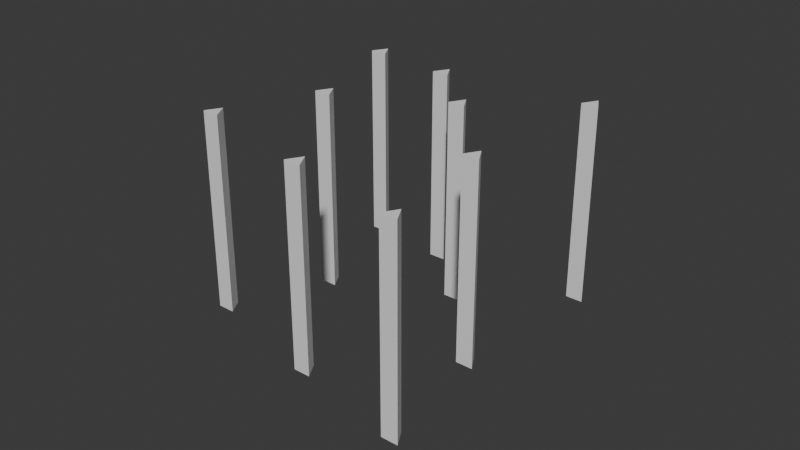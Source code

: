 # Source: alien_grass.blend  (saved by Blender 4.1.24; exported with 4.5.12 LTS)
import bpy
from mathutils import Matrix  # noqa: F401  (used for matrix-valued properties, if any)

bpy.ops.wm.read_factory_settings(use_empty=True)
scene = bpy.context.scene
scene.name = 'Scene'

# ---- collections
col_collection = bpy.data.collections.new('Collection'); scene.collection.children.link(col_collection)

# ---- world
world_world = bpy.data.worlds.new('World'); scene.world = world_world
world_world.use_nodes = True; world_world.node_tree.nodes.clear()
_N = world_world.node_tree.nodes; _L = world_world.node_tree.links
n0 = _N.new('ShaderNodeOutputWorld'); n0.name = 'World Output'; n0.location = (300, 300)
n1 = _N.new('ShaderNodeBackground'); n1.name = 'Background'; n1.location = (10, 300)
n1.inputs[0].default_value = (0.05088, 0.05088, 0.05088, 1.0)
_L.new(n1.outputs[0], n0.inputs[0])
n0.is_active_output = True
world_world.color = (0.05088, 0.05088, 0.05088)
world_world.use_sun_shadow = False
world_world.sun_shadow_jitter_overblur = 0.0

# ---- meshes
me_cylinder = bpy.data.meshes.new('Cylinder')
me_cylinder.from_pydata([(0.9339, -0.7952, -0.1349), (0.9339, -0.7952, 1.065), (0.9859, -0.8852, -0.1349), (0.9859, -0.8852, 1.065), (0.882, -0.8852, -0.1349), (0.882, -0.8852, 1.065), (0.9339, -0.7952, 0.4651), (0.9859, -0.8852, 0.4651), (0.882, -0.8852, 0.4651), (0.9071, 0.8957, -0.1349), (0.9071, 0.8957, 1.065), (0.9591, 0.8057, -0.1349), (0.9591, 0.8057, 1.065), (0.8552, 0.8057, -0.1349), (0.8552, 0.8057, 1.065), (0.9071, 0.8957, 0.4651), (0.9591, 0.8057, 0.4651), (0.8552, 0.8057, 0.4651), (-0.5649, -0.47, -0.1349), (-0.5649, -0.47, 1.065), (-0.5129, -0.56, -0.1349), (-0.5129, -0.56, 1.065), (-0.6168, -0.56, -0.1349), (-0.6168, -0.56, 1.065), (-0.5649, -0.47, 0.4651), (-0.5129, -0.56, 0.4651), (-0.6168, -0.56, 0.4651), (0.2168, -0.6547, -0.1349), (0.2168, -0.6547, 1.065), (0.2687, -0.7447, -0.1349), (0.2687, -0.7447, 1.065), (0.1648, -0.7447, -0.1349), (0.1648, -0.7447, 1.065), (0.2168, -0.6547, 0.4651), (0.2687, -0.7447, 0.4651), (0.1648, -0.7447, 0.4651), (0.8256, -0.05937, -0.1349), (0.8256, -0.05937, 1.065), (0.8776, -0.1494, -0.1349), (0.8776, -0.1494, 1.065), (0.7736, -0.1494, -0.1349), (0.7736, -0.1494, 1.065), (0.8256, -0.05937, 0.4651), (0.8776, -0.1494, 0.4651), (0.7736, -0.1494, 0.4651), (0.3507, 0.4531, -0.1349), (0.3507, 0.4531, 1.065), (0.4027, 0.3631, -0.1349), (0.4027, 0.3631, 1.065), (0.2988, 0.3631, -0.1349), (0.2988, 0.3631, 1.065), (0.3507, 0.4531, 0.4651), (0.4027, 0.3631, 0.4651), (0.2988, 0.3631, 0.4651), (-0.3204, 0.1238, -0.1349), (-0.3204, 0.1238, 1.065), (-0.2684, 0.0338, -0.1349), (-0.2684, 0.0338, 1.065), (-0.3724, 0.0338, -0.1349), (-0.3724, 0.0338, 1.065), (-0.3204, 0.1238, 0.4651), (-0.2684, 0.0338, 0.4651), (-0.3724, 0.0338, 0.4651), (-0.5386, 0.8496, -0.1349), (-0.5386, 0.8496, 1.065), (-0.4866, 0.7596, -0.1349), (-0.4866, 0.7596, 1.065), (-0.5905, 0.7596, -0.1349), (-0.5905, 0.7596, 1.065), (-0.5386, 0.8496, 0.4651), (-0.4866, 0.7596, 0.4651), (-0.5905, 0.7596, 0.4651), (-0.01943, 0.7884, -0.1349), (-0.01943, 0.7884, 1.065), (0.03254, 0.6984, -0.1349), (0.03254, 0.6984, 1.065), (-0.07139, 0.6984, -0.1349), (-0.07139, 0.6984, 1.065), (-0.01943, 0.7884, 0.4651), (0.03254, 0.6984, 0.4651), (-0.07139, 0.6984, 0.4651)], [], [(6, 1, 3, 7), (7, 3, 5, 8), (3, 1, 5), (8, 5, 1, 6), (0, 2, 4), (4, 8, 6, 0), (2, 7, 8, 4), (0, 6, 7, 2), (15, 10, 12, 16), (16, 12, 14, 17), (12, 10, 14), (17, 14, 10, 15), (9, 11, 13), (13, 17, 15, 9), (11, 16, 17, 13), (9, 15, 16, 11), (24, 19, 21, 25), (25, 21, 23, 26), (21, 19, 23), (26, 23, 19, 24), (18, 20, 22), (22, 26, 24, 18), (20, 25, 26, 22), (18, 24, 25, 20), (33, 28, 30, 34), (34, 30, 32, 35), (30, 28, 32), (35, 32, 28, 33), (27, 29, 31), (31, 35, 33, 27), (29, 34, 35, 31), (27, 33, 34, 29), (42, 37, 39, 43), (43, 39, 41, 44), (39, 37, 41), (44, 41, 37, 42), (36, 38, 40), (40, 44, 42, 36), (38, 43, 44, 40), (36, 42, 43, 38), (51, 46, 48, 52), (52, 48, 50, 53), (48, 46, 50), (53, 50, 46, 51), (45, 47, 49), (49, 53, 51, 45), (47, 52, 53, 49), (45, 51, 52, 47), (60, 55, 57, 61), (61, 57, 59, 62), (57, 55, 59), (62, 59, 55, 60), (54, 56, 58), (58, 62, 60, 54), (56, 61, 62, 58), (54, 60, 61, 56), (69, 64, 66, 70), (70, 66, 68, 71), (66, 64, 68), (71, 68, 64, 69), (63, 65, 67), (67, 71, 69, 63), (65, 70, 71, 67), (63, 69, 70, 65), (78, 73, 75, 79), (79, 75, 77, 80), (75, 73, 77), (80, 77, 73, 78), (72, 74, 76), (76, 80, 78, 72), (74, 79, 80, 76), (72, 78, 79, 74)])
_uv = me_cylinder.uv_layers.new(name='UVMap')
_uv.uv.foreach_set('vector', [1.0, 0.75, 1.0, 1.0, 0.6667, 1.0, 0.6667, 0.75, 0.6667, 0.75, 0.6667, 1.0, 0.3333, 1.0, 0.3333, 0.75, 0.4578, 0.13, 0.25, 0.49, 0.04215, 0.13, 0.3333, 0.75, 0.3333, 1.0, -5.96e-08, 1.0, -5.96e-08, 0.75, 0.75, 0.49, 0.9578, 0.13, 0.5422, 0.13, 0.3333, 0.5, 0.3333, 0.75, -5.96e-08, 0.75, -5.96e-08, 0.5, 0.6667, 0.5, 0.6667, 0.75, 0.3333, 0.75, 0.3333, 0.5, 1.0, 0.5, 1.0, 0.75, 0.6667, 0.75, 0.6667, 0.5, 1.0, 0.75, 1.0, 1.0, 0.6667, 1.0, 0.6667, 0.75, 0.6667, 0.75, 0.6667, 1.0, 0.3333, 1.0, 0.3333, 0.75, 0.4578, 0.13, 0.25, 0.49, 0.04215, 0.13, 0.3333, 0.75, 0.3333, 1.0, -5.96e-08, 1.0, -5.96e-08, 0.75, 0.75, 0.49, 0.9578, 0.13, 0.5422, 0.13, 0.3333, 0.5, 0.3333, 0.75, -5.96e-08, 0.75, -5.96e-08, 0.5, 0.6667, 0.5, 0.6667, 0.75, 0.3333, 0.75, 0.3333, 0.5, 1.0, 0.5, 1.0, 0.75, 0.6667, 0.75, 0.6667, 0.5, 1.0, 0.75, 1.0, 1.0, 0.6667, 1.0, 0.6667, 0.75, 0.6667, 0.75, 0.6667, 1.0, 0.3333, 1.0, 0.3333, 0.75, 0.4578, 0.13, 0.25, 0.49, 0.04215, 0.13, 0.3333, 0.75, 0.3333, 1.0, -5.96e-08, 1.0, -5.96e-08, 0.75, 0.75, 0.49, 0.9578, 0.13, 0.5422, 0.13, 0.3333, 0.5, 0.3333, 0.75, -5.96e-08, 0.75, -5.96e-08, 0.5, 0.6667, 0.5, 0.6667, 0.75, 0.3333, 0.75, 0.3333, 0.5, 1.0, 0.5, 1.0, 0.75, 0.6667, 0.75, 0.6667, 0.5, 1.0, 0.75, 1.0, 1.0, 0.6667, 1.0, 0.6667, 0.75, 0.6667, 0.75, 0.6667, 1.0, 0.3333, 1.0, 0.3333, 0.75, 0.4578, 0.13, 0.25, 0.49, 0.04215, 0.13, 0.3333, 0.75, 0.3333, 1.0, -5.96e-08, 1.0, -5.96e-08, 0.75, 0.75, 0.49, 0.9578, 0.13, 0.5422, 0.13, 0.3333, 0.5, 0.3333, 0.75, -5.96e-08, 0.75, -5.96e-08, 0.5, 0.6667, 0.5, 0.6667, 0.75, 0.3333, 0.75, 0.3333, 0.5, 1.0, 0.5, 1.0, 0.75, 0.6667, 0.75, 0.6667, 0.5, 1.0, 0.75, 1.0, 1.0, 0.6667, 1.0, 0.6667, 0.75, 0.6667, 0.75, 0.6667, 1.0, 0.3333, 1.0, 0.3333, 0.75, 0.4578, 0.13, 0.25, 0.49, 0.04215, 0.13, 0.3333, 0.75, 0.3333, 1.0, -5.96e-08, 1.0, -5.96e-08, 0.75, 0.75, 0.49, 0.9578, 0.13, 0.5422, 0.13, 0.3333, 0.5, 0.3333, 0.75, -5.96e-08, 0.75, -5.96e-08, 0.5, 0.6667, 0.5, 0.6667, 0.75, 0.3333, 0.75, 0.3333, 0.5, 1.0, 0.5, 1.0, 0.75, 0.6667, 0.75, 0.6667, 0.5, 1.0, 0.75, 1.0, 1.0, 0.6667, 1.0, 0.6667, 0.75, 0.6667, 0.75, 0.6667, 1.0, 0.3333, 1.0, 0.3333, 0.75, 0.4578, 0.13, 0.25, 0.49, 0.04215, 0.13, 0.3333, 0.75, 0.3333, 1.0, -5.96e-08, 1.0, -5.96e-08, 0.75, 0.75, 0.49, 0.9578, 0.13, 0.5422, 0.13, 0.3333, 0.5, 0.3333, 0.75, -5.96e-08, 0.75, -5.96e-08, 0.5, 0.6667, 0.5, 0.6667, 0.75, 0.3333, 0.75, 0.3333, 0.5, 1.0, 0.5, 1.0, 0.75, 0.6667, 0.75, 0.6667, 0.5, 1.0, 0.75, 1.0, 1.0, 0.6667, 1.0, 0.6667, 0.75, 0.6667, 0.75, 0.6667, 1.0, 0.3333, 1.0, 0.3333, 0.75, 0.4578, 0.13, 0.25, 0.49, 0.04215, 0.13, 0.3333, 0.75, 0.3333, 1.0, -5.96e-08, 1.0, -5.96e-08, 0.75, 0.75, 0.49, 0.9578, 0.13, 0.5422, 0.13, 0.3333, 0.5, 0.3333, 0.75, -5.96e-08, 0.75, -5.96e-08, 0.5, 0.6667, 0.5, 0.6667, 0.75, 0.3333, 0.75, 0.3333, 0.5, 1.0, 0.5, 1.0, 0.75, 0.6667, 0.75, 0.6667, 0.5, 1.0, 0.75, 1.0, 1.0, 0.6667, 1.0, 0.6667, 0.75, 0.6667, 0.75, 0.6667, 1.0, 0.3333, 1.0, 0.3333, 0.75, 0.4578, 0.13, 0.25, 0.49, 0.04215, 0.13, 0.3333, 0.75, 0.3333, 1.0, -5.96e-08, 1.0, -5.96e-08, 0.75, 0.75, 0.49, 0.9578, 0.13, 0.5422, 0.13, 0.3333, 0.5, 0.3333, 0.75, -5.96e-08, 0.75, -5.96e-08, 0.5, 0.6667, 0.5, 0.6667, 0.75, 0.3333, 0.75, 0.3333, 0.5, 1.0, 0.5, 1.0, 0.75, 0.6667, 0.75, 0.6667, 0.5, 1.0, 0.75, 1.0, 1.0, 0.6667, 1.0, 0.6667, 0.75, 0.6667, 0.75, 0.6667, 1.0, 0.3333, 1.0, 0.3333, 0.75, 0.4578, 0.13, 0.25, 0.49, 0.04215, 0.13, 0.3333, 0.75, 0.3333, 1.0, -5.96e-08, 1.0, -5.96e-08, 0.75, 0.75, 0.49, 0.9578, 0.13, 0.5422, 0.13, 0.3333, 0.5, 0.3333, 0.75, -5.96e-08, 0.75, -5.96e-08, 0.5, 0.6667, 0.5, 0.6667, 0.75, 0.3333, 0.75, 0.3333, 0.5, 1.0, 0.5, 1.0, 0.75, 0.6667, 0.75, 0.6667, 0.5])
_ca = me_cylinder.color_attributes.new('Attribute', 'BYTE_COLOR', 'CORNER')
_ca.data.foreach_set('color', [0.01764, 1.0, 0.009134, 1.0, 0.0331, 1.0, 0.02416, 1.0, 0.04667, 1.0, 0.0382, 1.0, 0.01764, 1.0, 0.009134, 1.0, 0.01764, 1.0, 0.009134, 1.0, 0.04667, 1.0, 0.0382, 1.0, 0.02029, 1.0, 0.01229, 1.0, 0.01764, 1.0, 0.009134, 1.0, 0.04667, 1.0, 0.0382, 1.0, 0.0331, 1.0, 0.02416, 1.0, 0.02029, 1.0, 0.01229, 1.0, 0.01764, 1.0, 0.009134, 1.0, 0.02029, 1.0, 0.01229, 1.0, 0.0331, 1.0, 0.02416, 1.0, 0.01764, 1.0, 0.009134, 1.0, 0.004777, 0.1529, 0.003035, 1.0, 0.004777, 0.1529, 0.003035, 1.0, 0.004777, 0.1529, 0.003035, 1.0, 0.004777, 0.1529, 0.003035, 1.0, 0.01764, 1.0, 0.009134, 1.0, 0.01764, 1.0, 0.009134, 1.0, 0.004777, 0.1529, 0.003035, 1.0, 0.004777, 0.1529, 0.003035, 1.0, 0.01764, 1.0, 0.009134, 1.0, 0.01764, 1.0, 0.009134, 1.0, 0.004777, 0.1529, 0.003035, 1.0, 0.004777, 0.1529, 0.003035, 1.0, 0.01764, 1.0, 0.009134, 1.0, 0.01764, 1.0, 0.009134, 1.0, 0.004777, 0.1529, 0.003035, 1.0, 0.01681, 0.9647, 0.009134, 1.0, 0.02029, 1.0, 0.01229, 1.0, 0.04519, 1.0, 0.03689, 1.0, 0.01681, 0.956, 0.009134, 1.0, 0.01681, 0.956, 0.009134, 1.0, 0.04519, 1.0, 0.03689, 1.0, 0.02519, 1.0, 0.01681, 1.0, 0.01764, 1.0, 0.009134, 1.0, 0.04519, 1.0, 0.03689, 1.0, 0.02029, 1.0, 0.01229, 1.0, 0.02519, 1.0, 0.01681, 1.0, 0.01764, 1.0, 0.009134, 1.0, 0.02519, 1.0, 0.01681, 1.0, 0.02029, 1.0, 0.01229, 1.0, 0.01681, 0.9647, 0.009134, 1.0, 0.004777, 0.1529, 0.003035, 1.0, 0.004777, 0.1529, 0.003035, 1.0, 0.004777, 0.159, 0.003035, 1.0, 0.004777, 0.159, 0.003035, 1.0, 0.01764, 1.0, 0.009134, 1.0, 0.01681, 0.9647, 0.009134, 1.0, 0.004777, 0.1529, 0.003035, 1.0, 0.004777, 0.1529, 0.003035, 1.0, 0.01681, 0.956, 0.009134, 1.0, 0.01764, 1.0, 0.009134, 1.0, 0.004777, 0.159, 0.003035, 1.0, 0.004777, 0.1529, 0.003035, 1.0, 0.01681, 0.9647, 0.009134, 1.0, 0.01681, 0.956, 0.009134, 1.0, 0.004777, 0.1529, 0.003035, 1.0, 0.01764, 1.0, 0.009134, 1.0, 0.0185, 1.0, 0.009721, 1.0, 0.01764, 1.0, 0.009134, 1.0, 0.01764, 1.0, 0.009134, 1.0, 0.01764, 1.0, 0.009134, 1.0, 0.01764, 1.0, 0.009134, 1.0, 0.01764, 1.0, 0.009134, 1.0, 0.01764, 1.0, 0.009134, 1.0, 0.01764, 1.0, 0.009134, 1.0, 0.0185, 1.0, 0.009721, 1.0, 0.01764, 1.0, 0.009134, 1.0, 0.01764, 1.0, 0.009134, 1.0, 0.01764, 1.0, 0.009134, 1.0, 0.0185, 1.0, 0.009721, 1.0, 0.01764, 1.0, 0.009134, 1.0, 0.005182, 0.1779, 0.003347, 1.0, 0.004777, 0.1559, 0.003035, 1.0, 0.005605, 0.2016, 0.003347, 1.0, 0.005605, 0.2016, 0.003347, 1.0, 0.01764, 1.0, 0.009134, 1.0, 0.01764, 1.0, 0.009134, 1.0, 0.005182, 0.1779, 0.003347, 1.0, 0.004777, 0.1559, 0.003035, 1.0, 0.01764, 1.0, 0.009134, 1.0, 0.01764, 1.0, 0.009134, 1.0, 0.005605, 0.2016, 0.003347, 1.0, 0.005182, 0.1779, 0.003347, 1.0, 0.01764, 1.0, 0.009134, 1.0, 0.01764, 1.0, 0.009134, 1.0, 0.004777, 0.1559, 0.003035, 1.0, 0.01764, 1.0, 0.009134, 1.0, 0.01764, 1.0, 0.009721, 1.0, 0.0185, 1.0, 0.009721, 1.0, 0.01764, 1.0, 0.009134, 1.0, 0.01764, 1.0, 0.009134, 1.0, 0.0185, 1.0, 0.009721, 1.0, 0.01764, 1.0, 0.009134, 1.0, 0.01764, 1.0, 0.009134, 1.0, 0.0185, 1.0, 0.009721, 1.0, 0.01764, 1.0, 0.009721, 1.0, 0.01764, 1.0, 0.009134, 1.0, 0.01764, 1.0, 0.009134, 1.0, 0.01764, 1.0, 0.009134, 1.0, 0.01764, 1.0, 0.009721, 1.0, 0.01764, 1.0, 0.009134, 1.0, 0.004777, 0.1529, 0.003035, 1.0, 0.004777, 0.1529, 0.003035, 1.0, 0.004777, 0.1529, 0.003035, 1.0, 0.004777, 0.1529, 0.003035, 1.0, 0.01764, 1.0, 0.009134, 1.0, 0.01764, 1.0, 0.009134, 1.0, 0.004777, 0.1529, 0.003035, 1.0, 0.004777, 0.1529, 0.003035, 1.0, 0.01764, 1.0, 0.009134, 1.0, 0.01764, 1.0, 0.009134, 1.0, 0.004777, 0.1529, 0.003035, 1.0, 0.004777, 0.1529, 0.003035, 1.0, 0.01764, 1.0, 0.009134, 1.0, 0.01764, 1.0, 0.009134, 1.0, 0.004777, 0.1529, 0.003035, 1.0, 0.01764, 1.0, 0.009134, 1.0, 0.02732, 1.0, 0.0185, 1.0, 0.06125, 1.0, 0.05286, 1.0, 0.01764, 1.0, 0.009134, 1.0, 0.01764, 1.0, 0.009134, 1.0, 0.06125, 1.0, 0.05286, 1.0, 0.03071, 1.0, 0.02217, 1.0, 0.01764, 1.0, 0.009134, 1.0, 0.06125, 1.0, 0.05286, 1.0, 0.02732, 1.0, 0.0185, 1.0, 0.03071, 1.0, 0.02217, 1.0, 0.01764, 1.0, 0.009134, 1.0, 0.03071, 1.0, 0.02217, 1.0, 0.02732, 1.0, 0.0185, 1.0, 0.01764, 1.0, 0.009134, 1.0, 0.004777, 0.1529, 0.003035, 1.0, 0.004777, 0.1529, 0.003035, 1.0, 0.004777, 0.1529, 0.003035, 1.0, 0.004777, 0.1529, 0.003035, 1.0, 0.01764, 1.0, 0.009134, 1.0, 0.01764, 1.0, 0.009134, 1.0, 0.004777, 0.1529, 0.003035, 1.0, 0.004777, 0.1529, 0.003035, 1.0, 0.01764, 1.0, 0.009134, 1.0, 0.01764, 1.0, 0.009134, 1.0, 0.004777, 0.1529, 0.003035, 1.0, 0.004777, 0.1529, 0.003035, 1.0, 0.01764, 1.0, 0.009134, 1.0, 0.01764, 1.0, 0.009134, 1.0, 0.004777, 0.1529, 0.003035, 1.0, 0.01764, 1.0, 0.009134, 1.0, 0.01764, 1.0, 0.009134, 1.0, 0.01764, 1.0, 0.009134, 1.0, 0.01764, 1.0, 0.009134, 1.0, 0.01764, 1.0, 0.009134, 1.0, 0.01764, 1.0, 0.009134, 1.0, 0.01764, 1.0, 0.009134, 1.0, 0.01764, 1.0, 0.009134, 1.0, 0.01764, 1.0, 0.009134, 1.0, 0.01764, 1.0, 0.009134, 1.0, 0.01764, 1.0, 0.009134, 1.0, 0.01764, 1.0, 0.009134, 1.0, 0.01764, 1.0, 0.009134, 1.0, 0.01764, 1.0, 0.009134, 1.0, 0.01764, 1.0, 0.009134, 1.0, 0.004777, 0.1559, 0.003035, 1.0, 0.004777, 0.1559, 0.003035, 1.0, 0.004777, 0.1529, 0.003035, 1.0, 0.004777, 0.1529, 0.003035, 1.0, 0.01764, 1.0, 0.009134, 1.0, 0.01764, 1.0, 0.009134, 1.0, 0.004777, 0.1559, 0.003035, 1.0, 0.004777, 0.1559, 0.003035, 1.0, 0.01764, 1.0, 0.009134, 1.0, 0.01764, 1.0, 0.009134, 1.0, 0.004777, 0.1529, 0.003035, 1.0, 0.004777, 0.1559, 0.003035, 1.0, 0.01764, 1.0, 0.009134, 1.0, 0.01764, 1.0, 0.009134, 1.0, 0.004777, 0.1559, 0.003035, 1.0, 0.01764, 1.0, 0.009134, 1.0, 0.0185, 1.0, 0.009721, 1.0, 0.01938, 1.0, 0.01096, 1.0, 0.01764, 1.0, 0.009134, 1.0, 0.01764, 1.0, 0.009134, 1.0, 0.01938, 1.0, 0.01096, 1.0, 0.01764, 1.0, 0.009134, 1.0, 0.01764, 1.0, 0.009134, 1.0, 0.01938, 1.0, 0.01096, 1.0, 0.0185, 1.0, 0.009721, 1.0, 0.01764, 1.0, 0.009134, 1.0, 0.01764, 1.0, 0.009134, 1.0, 0.01764, 1.0, 0.009134, 1.0, 0.0185, 1.0, 0.009721, 1.0, 0.01764, 1.0, 0.009134, 1.0, 0.004777, 0.1529, 0.003035, 1.0, 0.004777, 0.1529, 0.003035, 1.0, 0.004777, 0.1559, 0.003035, 1.0, 0.004777, 0.1559, 0.003035, 1.0, 0.01764, 1.0, 0.009134, 1.0, 0.01764, 1.0, 0.009134, 1.0, 0.004777, 0.1529, 0.003035, 1.0, 0.004777, 0.1529, 0.003035, 1.0, 0.01764, 1.0, 0.009134, 1.0, 0.01764, 1.0, 0.009134, 1.0, 0.004777, 0.1559, 0.003035, 1.0, 0.004777, 0.1529, 0.003035, 1.0, 0.01764, 1.0, 0.009134, 1.0, 0.01764, 1.0, 0.009134, 1.0, 0.004777, 0.1529, 0.003035, 1.0, 0.01764, 1.0, 0.009134, 1.0, 0.01764, 1.0, 0.009134, 1.0, 0.01764, 1.0, 0.009134, 1.0, 0.01764, 1.0, 0.009134, 1.0, 0.01764, 1.0, 0.009134, 1.0, 0.01764, 1.0, 0.009134, 1.0, 0.01764, 1.0, 0.009134, 1.0, 0.01764, 1.0, 0.009134, 1.0, 0.01764, 1.0, 0.009134, 1.0, 0.01764, 1.0, 0.009134, 1.0, 0.01764, 1.0, 0.009134, 1.0, 0.01764, 1.0, 0.009134, 1.0, 0.01764, 1.0, 0.009134, 1.0, 0.01764, 1.0, 0.009134, 1.0, 0.01764, 1.0, 0.009134, 1.0, 0.004777, 0.1529, 0.003035, 1.0, 0.004777, 0.1529, 0.003035, 1.0, 0.004777, 0.1529, 0.003035, 1.0, 0.004777, 0.1529, 0.003035, 1.0, 0.01764, 1.0, 0.009134, 1.0, 0.01764, 1.0, 0.009134, 1.0, 0.004777, 0.1529, 0.003035, 1.0, 0.004777, 0.1529, 0.003035, 1.0, 0.01764, 1.0, 0.009134, 1.0, 0.01764, 1.0, 0.009134, 1.0, 0.004777, 0.1529, 0.003035, 1.0, 0.004777, 0.1529, 0.003035, 1.0, 0.01764, 1.0, 0.009134, 1.0, 0.01764, 1.0, 0.009134, 1.0, 0.004777, 0.1529, 0.003035, 1.0, 0.01764, 1.0, 0.009134, 1.0, 0.01764, 1.0, 0.009721, 1.0, 0.0185, 1.0, 0.009721, 1.0, 0.01764, 1.0, 0.009134, 1.0, 0.01764, 1.0, 0.009134, 1.0, 0.0185, 1.0, 0.009721, 1.0, 0.01764, 1.0, 0.009134, 1.0, 0.01764, 1.0, 0.009134, 1.0, 0.0185, 1.0, 0.009721, 1.0, 0.01764, 1.0, 0.009721, 1.0, 0.01764, 1.0, 0.009134, 1.0, 0.01764, 1.0, 0.009134, 1.0, 0.01764, 1.0, 0.009134, 1.0, 0.01764, 1.0, 0.009721, 1.0, 0.01764, 1.0, 0.009134, 1.0, 0.004777, 0.1529, 0.003035, 1.0, 0.004777, 0.1529, 0.003035, 1.0, 0.004777, 0.1559, 0.003035, 1.0, 0.004777, 0.1559, 0.003035, 1.0, 0.01764, 1.0, 0.009134, 1.0, 0.01764, 1.0, 0.009134, 1.0, 0.004777, 0.1529, 0.003035, 1.0, 0.004777, 0.1529, 0.003035, 1.0, 0.01764, 1.0, 0.009134, 1.0, 0.01764, 1.0, 0.009134, 1.0, 0.004777, 0.1559, 0.003035, 1.0, 0.004777, 0.1529, 0.003035, 1.0, 0.01764, 1.0, 0.009134, 1.0, 0.01764, 1.0, 0.009134, 1.0, 0.004777, 0.1529, 0.003035, 1.0])
me_cylinder.update()
arm_armature = bpy.data.armatures.new('Armature')  # bones are not reproduced

# ---- objects
ob_cylinder = bpy.data.objects.new('Cylinder', me_cylinder)
ob_armature = bpy.data.objects.new('Armature', arm_armature)

# ---- transforms, parenting, visibility, modifiers, constraints
ob_cylinder.parent = ob_armature
ob_cylinder.location = (0.0, 0.0, 0.0)
_vg = ob_cylinder.vertex_groups.new(name='Bone')
for _i, _w in zip([54, 56, 58, 60, 61, 62], [0.9999, 0.9999, 0.9999, 0.998, 0.9966, 0.9977]): _vg.add([_i], _w, 'REPLACE')
_vg = ob_cylinder.vertex_groups.new(name='Bone.001')
for _i, _w in zip([55, 57, 59], [0.9884, 0.9867, 0.989]): _vg.add([_i], _w, 'REPLACE')
_vg = ob_cylinder.vertex_groups.new(name='Bone.002')
for _i, _w in zip([63, 65, 67, 69, 70, 71], [0.9999, 0.9999, 0.9999, 0.9977, 0.9965, 0.998]): _vg.add([_i], _w, 'REPLACE')
_vg = ob_cylinder.vertex_groups.new(name='Bone.003')
for _i, _w in zip([64, 66, 68], [0.988, 0.9868, 0.9893]): _vg.add([_i], _w, 'REPLACE')
_vg = ob_cylinder.vertex_groups.new(name='Bone.004')
for _i, _w in zip([72, 74, 76, 78, 79, 80], [0.9999, 0.9999, 0.9999, 0.998, 0.9969, 0.9976]): _vg.add([_i], _w, 'REPLACE')
_vg = ob_cylinder.vertex_groups.new(name='Bone.005')
for _i, _w in zip([73, 75, 77], [0.9887, 0.9873, 0.9887]): _vg.add([_i], _w, 'REPLACE')
_vg = ob_cylinder.vertex_groups.new(name='Bone.006')
for _i, _w in zip([9, 11, 13, 15, 16, 17], [0.9999, 0.9999, 0.9999, 0.9968, 0.9973, 0.9983]): _vg.add([_i], _w, 'REPLACE')
_vg = ob_cylinder.vertex_groups.new(name='Bone.007')
for _i, _w in zip([10, 12, 14], [0.9869, 0.9884, 0.9891]): _vg.add([_i], _w, 'REPLACE')
_vg = ob_cylinder.vertex_groups.new(name='Bone.009')
for _i, _w in zip([45, 47, 49, 51, 52, 53], [0.9999, 0.9999, 0.9999, 0.9972, 0.9981, 0.9972]): _vg.add([_i], _w, 'REPLACE')
_vg = ob_cylinder.vertex_groups.new(name='Bone.010')
for _i, _w in zip([46, 48, 50], [0.9881, 0.9891, 0.9875]): _vg.add([_i], _w, 'REPLACE')
_vg = ob_cylinder.vertex_groups.new(name='Bone.011')
for _i, _w in zip([36, 38, 40, 42, 43, 44], [0.9999, 0.9999, 0.9999, 0.9982, 0.9973, 0.9969]): _vg.add([_i], _w, 'REPLACE')
_vg = ob_cylinder.vertex_groups.new(name='Bone.012')
for _i, _w in zip([37, 39, 41], [0.9894, 0.9875, 0.9877]): _vg.add([_i], _w, 'REPLACE')
_vg = ob_cylinder.vertex_groups.new(name='Bone.013')
for _i, _w in zip([18, 20, 22, 24, 25, 26], [0.9999, 0.9999, 0.9999, 0.9973, 0.9975, 0.9978]): _vg.add([_i], _w, 'REPLACE')
_vg = ob_cylinder.vertex_groups.new(name='Bone.014')
for _i, _w in zip([19, 21, 23], [0.988, 0.9885, 0.9886]): _vg.add([_i], _w, 'REPLACE')
_vg = ob_cylinder.vertex_groups.new(name='Bone.015')
for _i, _w in zip([27, 29, 31, 33, 34, 35], [0.9999, 0.9999, 0.9999, 0.9962, 0.9975, 0.9982]): _vg.add([_i], _w, 'REPLACE')
_vg = ob_cylinder.vertex_groups.new(name='Bone.016')
for _i, _w in zip([28, 30, 32], [0.986, 0.9888, 0.9885]): _vg.add([_i], _w, 'REPLACE')
_vg = ob_cylinder.vertex_groups.new(name='Bone.017')
for _i, _w in zip([0, 2, 4, 6, 7, 8], [0.9999, 0.9999, 0.9999, 0.9977, 0.9968, 0.9979]): _vg.add([_i], _w, 'REPLACE')
_vg = ob_cylinder.vertex_groups.new(name='Bone.018')
for _i, _w in zip([1, 3, 5], [0.9881, 0.9873, 0.9892]): _vg.add([_i], _w, 'REPLACE')
_m = ob_cylinder.modifiers.new('Armature', 'ARMATURE')
_m.object = ob_armature
ob_armature.location = (0.0, 0.0, 0.0)
ob_armature.show_in_front = True

# ---- collection membership
col_collection.objects.link(ob_cylinder)
col_collection.objects.link(ob_armature)

# ---- scene / render settings (as saved in the file)
scene.frame_start = 1; scene.frame_end = 250; scene.frame_set(31)
scene.render.engine = 'BLENDER_EEVEE_NEXT'
scene.render.fps = 30
scene.cycles.sampling_pattern = 'TABULATED_SOBOL'
scene.eevee.ray_tracing_options.trace_max_roughness = 0.0
bpy.context.view_layer.update()

# ---- added for rendering (the .blend has no active camera and no usable light): camera, sun
cam_auto = bpy.data.cameras.new('AutoCamera')
cam_auto.lens = 50.0
cam_auto.sensor_width = 36.0
cam_auto.clip_end = 1000.0
ob_auto_camera = bpy.data.objects.new('AutoCamera', cam_auto)
scene.collection.objects.link(ob_auto_camera)
ob_auto_camera.location = (3.68922, -4.1113, 3.19473)
ob_auto_camera.rotation_euler = (1.09748, -7.21219e-08, 0.694738)
scene.camera = ob_auto_camera
light_auto_sun = bpy.data.lights.new('AutoSun', 'SUN')
light_auto_sun.energy = 3.0
light_auto_sun.angle = 0.0523599
ob_auto_sun = bpy.data.objects.new('AutoSun', light_auto_sun)
scene.collection.objects.link(ob_auto_sun)
ob_auto_sun.rotation_euler = (0.872665, 0.174533, 0.523599)
bpy.context.view_layer.update()
